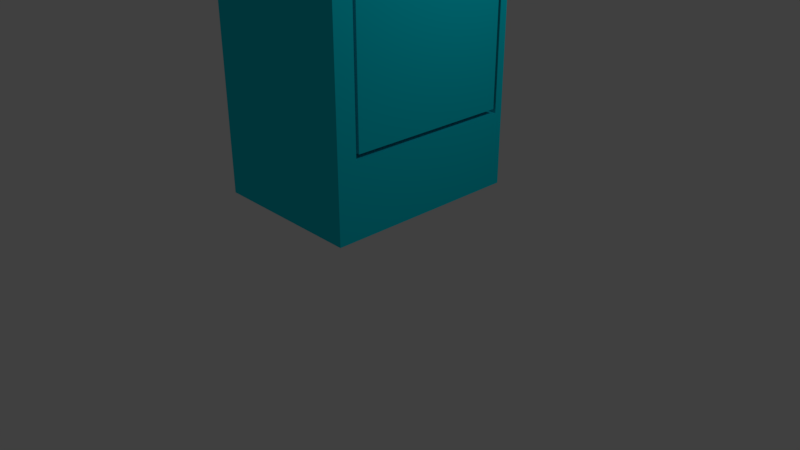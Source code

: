 # Source: Locker.blend  (saved by Blender 2.79.0; exported with 4.5.12 LTS)
import bpy
from mathutils import Matrix  # noqa: F401  (used for matrix-valued properties, if any)

bpy.ops.wm.read_factory_settings(use_empty=True)
scene = bpy.context.scene
scene.name = 'Scene'

# ---- collections
col_collection_1 = bpy.data.collections.new('Collection 1'); scene.collection.children.link(col_collection_1)

# ---- materials (node trees are filled in below, after node groups)
mat_material = bpy.data.materials.new('Material')
mat_material.alpha_threshold = 0.0
mat_material.use_transparent_shadow = False
mat_material.diffuse_color = (0.0, 0.6689, 0.8, 1.0)
mat_material.roughness = 0.5
mat_material.line_color = (0.0, 0.0, 0.0, 1.0)
mat_material_001 = bpy.data.materials.new('Material.001')
mat_material_001.alpha_threshold = 0.0
mat_material_001.use_transparent_shadow = False
mat_material_001.diffuse_color = (0.2079, 0.2079, 0.2079, 1.0)
mat_material_001.roughness = 0.5
mat_material_002 = bpy.data.materials.new('Material.002')
mat_material_002.alpha_threshold = 0.0
mat_material_002.use_transparent_shadow = False
mat_material_002.diffuse_color = (0.0, 0.0, 0.0, 1.0)
mat_material_002.roughness = 0.5

# ---- material node trees

# ---- world
world_world = bpy.data.worlds.new('World'); scene.world = world_world
world_world.color = (0.05088, 0.05088, 0.05088)
world_world.use_sun_shadow = False
world_world.sun_shadow_jitter_overblur = 0.0
world_world.cycles.sampling_method = 'MANUAL'

# ---- cameras
cam_camera = bpy.data.cameras.new('Camera')
cam_camera.clip_end = 100.0
cam_camera.lens = 35.0
cam_camera.sensor_width = 32.0
cam_camera.sensor_height = 18.0
cam_camera.ortho_scale = 7.314
cam_camera.dof.focus_distance = 0.0
cam_camera.dof.aperture_fstop = 128.0

# ---- lights
light_lamp = bpy.data.lights.new('Lamp', 'POINT')
light_lamp.transmission_factor = 0.0
light_lamp.cutoff_distance = 30.0
light_lamp.energy = 100.0
light_lamp.shadow_buffer_clip_start = 1.001
light_lamp.shadow_soft_size = 0.1
light_lamp.shadow_maximum_resolution = 0.006
light_lamp.use_absolute_resolution = True

# ---- meshes
me_cube = bpy.data.meshes.new('Cube')
me_cube.from_pydata([(1.0, 1.0, -1.0), (1.0, -1.0, -1.0), (-1.0, -1.0, -1.0), (-1.0, 1.0, -1.0), (1.0, 1.0, 1.0), (1.0, -1.0, 1.0), (-1.0, -1.0, 1.0), (-1.0, 1.0, 1.0), (1.0, 1.0, -0.7416), (1.0, -1.0, -0.7416), (-1.0, -1.0, -0.7416), (-1.0, 1.0, -0.7416), (1.0, 1.0, 0.896), (1.0, -1.0, 0.896), (-1.0, -1.0, 0.896), (-1.0, 1.0, 0.896), (1.0, -0.8024, -1.0), (-1.0, -0.8024, -1.0), (1.0, -0.8024, 1.0), (-1.0, -0.8024, 1.0), (-1.0, -0.8024, -0.7416), (1.0, -0.772, -0.7245), (-1.0, -0.8024, 0.896), (1.0, -0.772, 0.8846), (-1.0, 0.916, -1.0), (-1.0, 0.916, 1.0), (-1.0, 0.916, -0.7416), (-1.0, 0.916, 0.896), (1.0, 0.916, -1.0), (1.0, 0.916, 1.0), (1.0, 0.8856, -0.7245), (1.0, 0.8856, 0.8846), (1.0, 0.916, -0.7416), (1.0, -0.8024, -0.7416), (1.0, 0.916, 0.896), (1.0, -0.8024, 0.896), (0.5875, 0.916, -0.7416), (0.5875, -0.8024, -0.7416), (0.5875, 0.916, 0.896), (0.5875, -0.8024, 0.896), (0.5875, 0.8856, -0.7245), (0.5875, -0.772, -0.7245), (0.5875, 0.8856, 0.8846), (0.5875, -0.772, 0.8846), (0.9982, 0.8751, 0.6782), (0.9982, 0.8751, 0.6099), (0.9922, 0.8756, 0.6782), (0.9922, 0.8756, 0.6099), (0.9865, 0.8769, 0.6782), (0.9865, 0.8769, 0.6099), (0.9812, 0.8791, 0.6782), (0.9812, 0.8791, 0.6099), (0.9765, 0.8821, 0.6782), (0.9765, 0.8821, 0.6099), (0.9727, 0.8858, 0.6782), (0.9727, 0.8858, 0.6099), (0.9699, 0.8899, 0.6782), (0.9699, 0.8899, 0.6099), (0.9681, 0.8944, 0.6782), (0.9681, 0.8944, 0.6099), (0.9675, 0.8991, 0.6782), (0.9675, 0.8991, 0.6099), (0.9681, 0.9038, 0.6782), (0.9681, 0.9038, 0.6099), (0.9699, 0.9083, 0.6782), (0.9699, 0.9083, 0.6099), (0.9727, 0.9125, 0.6782), (0.9727, 0.9125, 0.6099), (0.9765, 0.9161, 0.6782), (0.9765, 0.9161, 0.6099), (0.9812, 0.9191, 0.6782), (0.9812, 0.9191, 0.6099), (0.9865, 0.9213, 0.6782), (0.9865, 0.9213, 0.6099), (0.9922, 0.9227, 0.6782), (0.9922, 0.9227, 0.6099), (0.9982, 0.9232, 0.6782), (0.9982, 0.9232, 0.6099), (1.004, 0.9227, 0.6782), (1.004, 0.9227, 0.6099), (1.01, 0.9213, 0.6782), (1.01, 0.9213, 0.6099), (1.015, 0.9191, 0.6782), (1.015, 0.9191, 0.6099), (1.02, 0.9161, 0.6782), (1.02, 0.9161, 0.6099), (1.024, 0.9125, 0.6782), (1.024, 0.9125, 0.6099), (1.027, 0.9083, 0.6782), (1.027, 0.9083, 0.6099), (1.028, 0.9038, 0.6782), (1.028, 0.9038, 0.6099), (1.029, 0.8991, 0.6782), (1.029, 0.8991, 0.6099), (1.028, 0.8944, 0.6782), (1.028, 0.8944, 0.6099), (1.027, 0.8899, 0.6782), (1.027, 0.8899, 0.6099), (1.024, 0.8858, 0.6782), (1.024, 0.8858, 0.6099), (1.02, 0.8821, 0.6782), (1.02, 0.8821, 0.6099), (1.015, 0.8791, 0.6782), (1.015, 0.8791, 0.6099), (1.01, 0.8769, 0.6782), (1.01, 0.8769, 0.6099), (1.004, 0.8756, 0.6782), (1.004, 0.8756, 0.6099), (0.9982, 0.8751, -0.2686), (0.9982, 0.8751, -0.3369), (0.9922, 0.8756, -0.2686), (0.9922, 0.8756, -0.3369), (0.9865, 0.8769, -0.2686), (0.9865, 0.8769, -0.3369), (0.9812, 0.8791, -0.2686), (0.9812, 0.8791, -0.3369), (0.9765, 0.8821, -0.2686), (0.9765, 0.8821, -0.3369), (0.9727, 0.8858, -0.2686), (0.9727, 0.8858, -0.3369), (0.9699, 0.8899, -0.2686), (0.9699, 0.8899, -0.3369), (0.9681, 0.8944, -0.2686), (0.9681, 0.8944, -0.3369), (0.9675, 0.8991, -0.2686), (0.9675, 0.8991, -0.3369), (0.9681, 0.9038, -0.2686), (0.9681, 0.9038, -0.3369), (0.9699, 0.9083, -0.2686), (0.9699, 0.9083, -0.3369), (0.9727, 0.9125, -0.2686), (0.9727, 0.9125, -0.3369), (0.9765, 0.9161, -0.2686), (0.9765, 0.9161, -0.3369), (0.9812, 0.9191, -0.2686), (0.9812, 0.9191, -0.3369), (0.9865, 0.9213, -0.2686), (0.9865, 0.9213, -0.3369), (0.9922, 0.9227, -0.2686), (0.9922, 0.9227, -0.3369), (0.9982, 0.9232, -0.2686), (0.9982, 0.9232, -0.3369), (1.004, 0.9227, -0.2686), (1.004, 0.9227, -0.3369), (1.01, 0.9213, -0.2686), (1.01, 0.9213, -0.3369), (1.015, 0.9191, -0.2686), (1.015, 0.9191, -0.3369), (1.02, 0.9161, -0.2686), (1.02, 0.9161, -0.3369), (1.024, 0.9125, -0.2686), (1.024, 0.9125, -0.3369), (1.027, 0.9083, -0.2686), (1.027, 0.9083, -0.3369), (1.028, 0.9038, -0.2686), (1.028, 0.9038, -0.3369), (1.029, 0.8991, -0.2686), (1.029, 0.8991, -0.3369), (1.028, 0.8944, -0.2686), (1.028, 0.8944, -0.3369), (1.027, 0.8899, -0.2686), (1.027, 0.8899, -0.3369), (1.024, 0.8858, -0.2686), (1.024, 0.8858, -0.3369), (1.02, 0.8821, -0.2686), (1.02, 0.8821, -0.3369), (1.015, 0.8791, -0.2686), (1.015, 0.8791, -0.3369), (1.01, 0.8769, -0.2686), (1.01, 0.8769, -0.3369), (1.004, 0.8756, -0.2686), (1.004, 0.8756, -0.3369), (1.0, 0.05681, -0.7245), (1.0, 0.05681, 0.8846), (1.0, -0.772, 0.5525), (1.0, 0.8856, 0.5525), (1.0, 0.05681, 0.5525), (1.0, -0.3576, -0.7245), (1.0, -0.3576, 0.8846), (1.0, -0.772, -0.317), (1.0, 0.8856, -0.317), (1.0, 0.4712, -0.7245), (1.0, 0.4712, 0.8846), (1.0, -0.772, 0.6258), (1.0, 0.8856, 0.6258), (1.0, -0.3576, 0.5525), (1.0, 0.4712, 0.5525), (1.0, 0.05681, -0.317), (1.0, 0.05681, 0.6258), (1.0, 0.4712, 0.6258), (1.0, 0.4712, -0.317), (1.0, -0.3576, -0.317), (1.0, -0.3576, 0.6258), (1.0, -0.5648, -0.7245), (1.0, -0.5648, 0.8846), (1.0, -0.772, -0.5141), (1.0, 0.8856, -0.5141), (1.0, 0.264, -0.7245), (1.0, 0.264, 0.8846), (1.0, -0.772, 0.5889), (1.0, 0.8856, 0.5889), (1.0, -0.5648, 0.5525), (1.0, 0.264, 0.5525), (1.0, 0.05681, -0.5141), (1.0, 0.05681, 0.5889), (1.0, -0.1504, -0.7245), (1.0, -0.1504, 0.8846), (1.0, -0.772, 0.5149), (1.0, 0.8856, 0.5149), (1.0, 0.6784, -0.7245), (1.0, 0.6784, 0.8846), (1.0, -0.772, 0.6684), (1.0, 0.8856, 0.6684), (1.0, -0.1504, 0.5525), (1.0, 0.6784, 0.5525), (1.0, 0.05681, 0.5149), (1.0, 0.05681, 0.6684), (1.0, 0.264, 0.6258), (1.0, 0.6784, 0.6258), (1.0, 0.4712, 0.5889), (1.0, 0.4712, 0.6684), (1.0, 0.264, -0.317), (1.0, 0.6784, -0.317), (1.0, 0.4712, -0.5141), (1.0, 0.4712, 0.5149), (1.0, -0.5648, -0.317), (1.0, -0.1504, -0.317), (1.0, -0.3576, -0.5141), (1.0, -0.3576, 0.5149), (1.0, -0.5648, 0.6258), (1.0, -0.1504, 0.6258), (1.0, -0.3576, 0.5889), (1.0, -0.3576, 0.6684), (1.0, -0.1504, 0.6684), (1.0, -0.1504, 0.5889), (1.0, -0.5648, 0.5889), (1.0, -0.1504, 0.5149), (1.0, -0.1504, -0.5141), (1.0, -0.5648, -0.5141), (1.0, 0.6784, 0.5149), (1.0, 0.6784, -0.5141), (1.0, 0.264, -0.5141), (1.0, 0.6784, 0.6684), (1.0, 0.6784, 0.5889), (1.0, 0.264, 0.5889), (1.0, 0.264, 0.6684), (1.0, 0.264, 0.5149), (1.0, -0.5648, 0.5149), (1.0, -0.5648, 0.6684), (1.075, 0.4712, 0.5987), (1.075, -0.3576, 0.5987), (1.075, 0.264, 0.5987), (1.075, 0.6784, 0.5987), (1.075, -0.5648, 0.5987), (1.075, -0.1504, 0.5987), (1.075, -0.1504, 0.5617), (1.075, -0.5648, 0.5617), (1.075, 0.6784, 0.5617), (1.075, 0.264, 0.5617), (1.069, -0.3576, 0.5227), (1.069, 0.4712, 0.5227), (1.069, -0.5648, 0.5227), (1.069, 0.264, 0.5227), (1.069, -0.1504, 0.5227), (1.069, 0.6784, 0.5227), (1.069, -0.1504, 0.4851), (1.069, 0.6784, 0.4851), (1.069, 0.264, 0.4851), (1.069, -0.5648, 0.4851), (0.9274, -0.944, 0.02123), (0.9274, -0.944, 0.1823), (0.9274, -0.5533, 0.02123), (0.9274, -0.5533, 0.1823), (1.073, -0.944, 0.02123), (1.073, -0.944, 0.1823), (1.073, -0.5533, 0.02123), (1.073, -0.5533, 0.1823), (1.073, -0.7284, 0.1401), (1.073, -0.7073, 0.1378), (1.073, -0.6879, 0.1342), (1.073, -0.6709, 0.1293), (1.073, -0.657, 0.1233), (1.073, -0.6466, 0.1165), (1.073, -0.6402, 0.1091), (1.073, -0.638, 0.1014), (1.073, -0.6402, 0.09366), (1.073, -0.6879, 0.06854), (1.073, -0.7288, 0.1401), (1.073, -0.7082, 0.1378), (1.074, -0.6891, 0.1342), (1.074, -0.6724, 0.1293), (1.074, -0.6588, 0.1233), (1.074, -0.6486, 0.1165), (1.074, -0.6423, 0.1091), (1.074, -0.6402, 0.1014), (1.074, -0.6423, 0.09366), (1.074, -0.6486, 0.08626), (1.074, -0.6588, 0.07943), (1.074, -0.6724, 0.07345), (1.074, -0.6891, 0.06854), (1.073, -0.7082, 0.0649), (1.073, -0.7288, 0.06265), (1.073, -0.7301, 0.1401), (1.074, -0.7106, 0.1378), (1.074, -0.6927, 0.1342), (1.075, -0.677, 0.1293), (1.075, -0.6641, 0.1233), (1.076, -0.6545, 0.1165), (1.076, -0.6486, 0.1091), (1.076, -0.6466, 0.1014), (1.076, -0.6486, 0.09366), (1.076, -0.6545, 0.08626), (1.075, -0.6641, 0.07943), (1.075, -0.677, 0.07345), (1.074, -0.6927, 0.06854), (1.074, -0.7106, 0.0649), (1.073, -0.7301, 0.06265), (1.074, -0.7321, 0.1401), (1.074, -0.7146, 0.1378), (1.075, -0.6984, 0.1342), (1.076, -0.6843, 0.1293), (1.077, -0.6727, 0.1233), (1.077, -0.6641, 0.1165), (1.077, -0.6588, 0.1091), (1.077, -0.657, 0.1014), (1.077, -0.6588, 0.09366), (1.077, -0.6641, 0.08626), (1.077, -0.6727, 0.07943), (1.076, -0.6843, 0.07345), (1.075, -0.6984, 0.06854), (1.074, -0.7146, 0.0649), (1.074, -0.7321, 0.06265), (1.074, -0.7348, 0.1401), (1.075, -0.7199, 0.1378), (1.076, -0.7062, 0.1342), (1.077, -0.6942, 0.1293), (1.078, -0.6843, 0.1233), (1.078, -0.677, 0.1165), (1.078, -0.6724, 0.1091), (1.079, -0.6709, 0.1014), (1.078, -0.6724, 0.09366), (1.078, -0.677, 0.08626), (1.078, -0.6843, 0.07943), (1.077, -0.6942, 0.07345), (1.076, -0.7062, 0.06854), (1.075, -0.7199, 0.0649), (1.074, -0.7348, 0.06265), (1.074, -0.7381, 0.1401), (1.075, -0.7264, 0.1378), (1.077, -0.7156, 0.1342), (1.078, -0.7062, 0.1293), (1.078, -0.6984, 0.1233), (1.079, -0.6927, 0.1165), (1.08, -0.6891, 0.1091), (1.08, -0.6879, 0.1014), (1.08, -0.6891, 0.09366), (1.079, -0.6927, 0.08626), (1.078, -0.6984, 0.07943), (1.078, -0.7062, 0.07345), (1.077, -0.7156, 0.06854), (1.075, -0.7264, 0.0649), (1.074, -0.7381, 0.06265), (1.074, -0.7419, 0.1401), (1.076, -0.7338, 0.1378), (1.077, -0.7264, 0.1342), (1.078, -0.7199, 0.1293), (1.079, -0.7146, 0.1233), (1.08, -0.7106, 0.1165), (1.08, -0.7082, 0.1091), (1.08, -0.7073, 0.1014), (1.08, -0.7082, 0.09366), (1.08, -0.7106, 0.08626), (1.079, -0.7146, 0.07943), (1.078, -0.7199, 0.07345), (1.077, -0.7264, 0.06854), (1.076, -0.7338, 0.0649), (1.074, -0.7419, 0.06265), (1.074, -0.746, 0.1401), (1.076, -0.7419, 0.1378), (1.077, -0.7381, 0.1342), (1.078, -0.7348, 0.1293), (1.08, -0.7321, 0.1233), (1.08, -0.7301, 0.1165), (1.081, -0.7288, 0.1091), (1.081, -0.7284, 0.1014), (1.081, -0.7288, 0.09366), (1.08, -0.7301, 0.08626), (1.08, -0.7321, 0.07943), (1.078, -0.7348, 0.07345), (1.077, -0.7381, 0.06854), (1.076, -0.7419, 0.0649), (1.074, -0.746, 0.06265), (1.074, -0.7503, 0.1401), (1.076, -0.7503, 0.1378), (1.077, -0.7503, 0.1342), (1.079, -0.7503, 0.1293), (1.08, -0.7503, 0.1233), (1.08, -0.7503, 0.1165), (1.08, -0.7503, 0.08626), (1.08, -0.7503, 0.07943), (1.079, -0.7503, 0.07345), (1.077, -0.7503, 0.06854), (1.076, -0.7503, 0.0649), (1.074, -0.7503, 0.06265), (1.074, -0.7546, 0.1401), (1.076, -0.7587, 0.1378), (1.077, -0.7624, 0.1342), (1.078, -0.7658, 0.1293), (1.08, -0.7685, 0.1233), (1.08, -0.7705, 0.1165), (1.081, -0.7718, 0.1091), (1.081, -0.7722, 0.1014), (1.081, -0.7718, 0.09366), (1.08, -0.7705, 0.08626), (1.08, -0.7685, 0.07943), (1.078, -0.7658, 0.07345), (1.077, -0.7624, 0.06854), (1.076, -0.7587, 0.0649), (1.074, -0.7546, 0.06265), (1.074, -0.7587, 0.1401), (1.076, -0.7667, 0.1378), (1.077, -0.7741, 0.1342), (1.078, -0.7807, 0.1293), (1.079, -0.786, 0.1233), (1.08, -0.79, 0.1165), (1.08, -0.7924, 0.1091), (1.08, -0.7932, 0.1014), (1.08, -0.7924, 0.09366), (1.08, -0.79, 0.08626), (1.079, -0.786, 0.07943), (1.078, -0.7807, 0.07345), (1.077, -0.7741, 0.06854), (1.076, -0.7667, 0.0649), (1.074, -0.7587, 0.06265), (1.074, -0.7624, 0.1401), (1.075, -0.7741, 0.1378), (1.077, -0.7849, 0.1342), (1.078, -0.7944, 0.1293), (1.078, -0.8021, 0.1233), (1.079, -0.8079, 0.1165), (1.08, -0.8114, 0.1091), (1.08, -0.8126, 0.1014), (1.08, -0.8114, 0.09366), (1.079, -0.8079, 0.08626), (1.078, -0.8021, 0.07943), (1.078, -0.7944, 0.07345), (1.077, -0.7849, 0.06854), (1.075, -0.7741, 0.0649), (1.074, -0.7624, 0.06265), (1.074, -0.7658, 0.1401), (1.075, -0.7807, 0.1378), (1.076, -0.7944, 0.1342), (1.077, -0.8064, 0.1293), (1.078, -0.8163, 0.1233), (1.078, -0.8236, 0.1165), (1.078, -0.8281, 0.1091), (1.079, -0.8296, 0.1014), (1.078, -0.8281, 0.09366), (1.078, -0.8236, 0.08626), (1.078, -0.8163, 0.07943), (1.077, -0.8064, 0.07345), (1.076, -0.7944, 0.06854), (1.075, -0.7807, 0.0649), (1.074, -0.7658, 0.06265), (1.074, -0.7685, 0.1401), (1.074, -0.786, 0.1378), (1.075, -0.8021, 0.1342), (1.076, -0.8163, 0.1293), (1.077, -0.8279, 0.1233), (1.077, -0.8365, 0.1165), (1.077, -0.8418, 0.1091), (1.077, -0.8436, 0.1014), (1.077, -0.8418, 0.09366), (1.077, -0.8365, 0.08626), (1.077, -0.8279, 0.07943), (1.076, -0.8163, 0.07345), (1.075, -0.8021, 0.06854), (1.074, -0.786, 0.0649), (1.074, -0.7685, 0.06265), (1.073, -0.7503, 0.06189), (1.073, -0.7705, 0.1401), (1.074, -0.79, 0.1378), (1.074, -0.8079, 0.1342), (1.075, -0.8236, 0.1293), (1.075, -0.8365, 0.1233), (1.076, -0.8461, 0.1165), (1.076, -0.852, 0.1091), (1.076, -0.854, 0.1014), (1.076, -0.852, 0.09366), (1.076, -0.8461, 0.08626), (1.075, -0.8365, 0.07943), (1.075, -0.8236, 0.07345), (1.074, -0.8079, 0.06854), (1.074, -0.79, 0.0649), (1.073, -0.7705, 0.06265), (1.073, -0.7718, 0.1401), (1.073, -0.7924, 0.1378), (1.074, -0.8114, 0.1342), (1.074, -0.8281, 0.1293), (1.074, -0.8418, 0.1233), (1.074, -0.852, 0.1165), (1.074, -0.8582, 0.1091), (1.074, -0.8604, 0.1014), (1.074, -0.8582, 0.09366), (1.074, -0.852, 0.08626), (1.074, -0.8418, 0.07943), (1.074, -0.8281, 0.07345), (1.074, -0.8114, 0.06854), (1.073, -0.7924, 0.0649), (1.073, -0.7718, 0.06265), (1.073, -0.7722, 0.1401), (1.073, -0.7932, 0.1378), (1.073, -0.8126, 0.1342), (1.073, -0.8296, 0.1293), (1.073, -0.8436, 0.1233), (1.073, -0.854, 0.1165), (1.073, -0.8604, 0.1091), (1.073, -0.8625, 0.1014), (1.073, -0.8604, 0.09366), (1.073, -0.854, 0.08626), (1.073, -0.8436, 0.07943), (1.073, -0.8296, 0.07345), (1.073, -0.8126, 0.06854), (1.073, -0.7932, 0.0649), (1.073, -0.7722, 0.06265), (1.072, -0.7718, 0.1401), (1.072, -0.7924, 0.1378), (1.072, -0.8114, 0.1342), (1.071, -0.8281, 0.1293), (1.071, -0.8418, 0.1233), (1.071, -0.852, 0.1165), (1.071, -0.8582, 0.1091), (1.071, -0.8604, 0.1014), (1.071, -0.8582, 0.09366), (1.071, -0.852, 0.08626), (1.071, -0.8418, 0.07943), (1.071, -0.8281, 0.07345), (1.072, -0.8114, 0.06854), (1.072, -0.7924, 0.0649), (1.072, -0.7718, 0.06265), (1.072, -0.7705, 0.1401), (1.071, -0.79, 0.1378), (1.071, -0.8079, 0.1342), (1.07, -0.8236, 0.1293), (1.07, -0.8365, 0.1233), (1.07, -0.8461, 0.1165), (1.069, -0.852, 0.1091), (1.069, -0.854, 0.1014), (1.069, -0.852, 0.09366), (1.07, -0.8461, 0.08626), (1.07, -0.8365, 0.07943), (1.07, -0.8236, 0.07345), (1.071, -0.8079, 0.06854), (1.071, -0.79, 0.0649), (1.072, -0.7705, 0.06265), (1.072, -0.7685, 0.1401), (1.071, -0.786, 0.1378), (1.07, -0.8021, 0.1342), (1.069, -0.8163, 0.1293), (1.069, -0.8279, 0.1233), (1.068, -0.8365, 0.1165), (1.068, -0.8418, 0.1091), (1.068, -0.8436, 0.1014), (1.068, -0.8418, 0.09366), (1.068, -0.8365, 0.08626), (1.069, -0.8279, 0.07943), (1.069, -0.8163, 0.07345), (1.07, -0.8021, 0.06854), (1.071, -0.786, 0.0649), (1.072, -0.7685, 0.06265), (1.073, -0.7503, 0.1408), (1.071, -0.7658, 0.1401), (1.07, -0.7807, 0.1378), (1.069, -0.7944, 0.1342), (1.068, -0.8064, 0.1293), (1.068, -0.8163, 0.1233), (1.067, -0.8236, 0.1165), (1.067, -0.8281, 0.1091), (1.067, -0.8296, 0.1014), (1.067, -0.8281, 0.09366), (1.067, -0.8236, 0.08626), (1.068, -0.8163, 0.07943), (1.068, -0.8064, 0.07345), (1.069, -0.7944, 0.06854), (1.07, -0.7807, 0.0649), (1.071, -0.7658, 0.06265), (1.071, -0.7624, 0.1401), (1.07, -0.7741, 0.1378), (1.069, -0.7849, 0.1342), (1.068, -0.7944, 0.1293), (1.067, -0.8021, 0.1233), (1.066, -0.8079, 0.1165), (1.066, -0.8114, 0.1091), (1.066, -0.8126, 0.1014), (1.066, -0.8114, 0.09366), (1.066, -0.8079, 0.08626), (1.067, -0.8021, 0.07943), (1.068, -0.7944, 0.07345), (1.069, -0.7849, 0.06854), (1.07, -0.7741, 0.0649), (1.071, -0.7624, 0.06265), (1.071, -0.7587, 0.1401), (1.07, -0.7667, 0.1378), (1.068, -0.7741, 0.1342), (1.067, -0.7807, 0.1293), (1.066, -0.786, 0.1233), (1.065, -0.79, 0.1165), (1.065, -0.7924, 0.1091), (1.065, -0.7932, 0.1014), (1.065, -0.7924, 0.09366), (1.065, -0.79, 0.08626), (1.066, -0.786, 0.07943), (1.067, -0.7807, 0.07345), (1.068, -0.7741, 0.06854), (1.07, -0.7667, 0.0649), (1.071, -0.7587, 0.06265), (1.071, -0.7546, 0.1401), (1.069, -0.7587, 0.1378), (1.068, -0.7624, 0.1342), (1.067, -0.7658, 0.1293), (1.066, -0.7685, 0.1233), (1.065, -0.7705, 0.1165), (1.065, -0.7718, 0.1091), (1.064, -0.7722, 0.1014), (1.065, -0.7718, 0.09366), (1.065, -0.7705, 0.08626), (1.066, -0.7685, 0.07943), (1.067, -0.7658, 0.07345), (1.068, -0.7624, 0.06854), (1.069, -0.7587, 0.0649), (1.071, -0.7546, 0.06265), (1.071, -0.7503, 0.1401), (1.069, -0.7503, 0.1378), (1.068, -0.7503, 0.1342), (1.067, -0.7503, 0.1293), (1.066, -0.7503, 0.1233), (1.065, -0.7503, 0.1165), (1.064, -0.7503, 0.1091), (1.064, -0.7503, 0.1014), (1.064, -0.7503, 0.09366), (1.065, -0.7503, 0.08626), (1.066, -0.7503, 0.07943), (1.067, -0.7503, 0.07345), (1.068, -0.7503, 0.06854), (1.069, -0.7503, 0.0649), (1.071, -0.7503, 0.06265), (1.071, -0.746, 0.1401), (1.069, -0.7419, 0.1378), (1.068, -0.7381, 0.1342), (1.067, -0.7348, 0.1293), (1.066, -0.7321, 0.1233), (1.065, -0.7301, 0.1165), (1.065, -0.7288, 0.1091), (1.064, -0.7284, 0.1014), (1.065, -0.7288, 0.09366), (1.065, -0.7301, 0.08626), (1.066, -0.7321, 0.07943), (1.067, -0.7348, 0.07345), (1.068, -0.7381, 0.06854), (1.069, -0.7419, 0.0649), (1.071, -0.746, 0.06265), (1.071, -0.7419, 0.1401), (1.07, -0.7338, 0.1378), (1.068, -0.7264, 0.1342), (1.067, -0.7199, 0.1293), (1.066, -0.7146, 0.1233), (1.065, -0.7106, 0.1165), (1.065, -0.7082, 0.1091), (1.065, -0.7073, 0.1014), (1.065, -0.7082, 0.09366), (1.065, -0.7106, 0.08626), (1.066, -0.7146, 0.07943), (1.067, -0.7199, 0.07345), (1.068, -0.7264, 0.06854), (1.07, -0.7338, 0.0649), (1.071, -0.7419, 0.06265), (1.071, -0.7381, 0.1401), (1.07, -0.7264, 0.1378), (1.069, -0.7156, 0.1342), (1.068, -0.7062, 0.1293), (1.067, -0.6984, 0.1233), (1.066, -0.6927, 0.1165), (1.066, -0.6891, 0.1091), (1.066, -0.6879, 0.1014), (1.066, -0.6891, 0.09366), (1.066, -0.6927, 0.08626), (1.067, -0.6984, 0.07943), (1.068, -0.7062, 0.07345), (1.069, -0.7156, 0.06854), (1.07, -0.7264, 0.0649), (1.071, -0.7381, 0.06265), (1.071, -0.7348, 0.1401), (1.07, -0.7199, 0.1378), (1.069, -0.7062, 0.1342), (1.068, -0.6942, 0.1293), (1.068, -0.6843, 0.1233), (1.067, -0.677, 0.1165), (1.067, -0.6724, 0.1091), (1.067, -0.6709, 0.1014), (1.067, -0.6724, 0.09366), (1.067, -0.677, 0.08626), (1.068, -0.6843, 0.07943), (1.068, -0.6942, 0.07345), (1.069, -0.7062, 0.06854), (1.07, -0.7199, 0.0649), (1.071, -0.7348, 0.06265), (1.072, -0.7321, 0.1401), (1.071, -0.7146, 0.1378), (1.07, -0.6984, 0.1342), (1.069, -0.6843, 0.1293), (1.069, -0.6727, 0.1233), (1.068, -0.6641, 0.1165), (1.068, -0.6588, 0.1091), (1.068, -0.657, 0.1014), (1.068, -0.6588, 0.09366), (1.068, -0.6641, 0.08626), (1.069, -0.6727, 0.07943), (1.069, -0.6843, 0.07345), (1.07, -0.6984, 0.06854), (1.071, -0.7146, 0.0649), (1.072, -0.7321, 0.06265), (1.072, -0.7301, 0.1401), (1.071, -0.7106, 0.1378), (1.071, -0.6927, 0.1342), (1.07, -0.677, 0.1293), (1.07, -0.6641, 0.1233), (1.07, -0.6545, 0.1165), (1.069, -0.6486, 0.1091), (1.069, -0.6466, 0.1014), (1.069, -0.6486, 0.09366), (1.07, -0.6545, 0.08626), (1.07, -0.6641, 0.07943), (1.07, -0.677, 0.07345), (1.071, -0.6927, 0.06854), (1.071, -0.7106, 0.0649), (1.072, -0.7301, 0.06265), (1.072, -0.7288, 0.1401), (1.072, -0.7082, 0.1378), (1.072, -0.6891, 0.1342), (1.071, -0.6724, 0.1293), (1.071, -0.6588, 0.1233), (1.071, -0.6486, 0.1165), (1.071, -0.6423, 0.1091), (1.071, -0.6402, 0.1014), (1.071, -0.6423, 0.09366), (1.071, -0.6486, 0.08626), (1.071, -0.6588, 0.07943), (1.071, -0.6724, 0.07345), (1.072, -0.6891, 0.06854), (1.072, -0.7082, 0.0649), (1.072, -0.7288, 0.06265), (1.073, -0.6466, 0.08626), (1.073, -0.657, 0.07943), (1.073, -0.6709, 0.07345), (1.073, -0.7073, 0.0649), (1.073, -0.7284, 0.06265), (1.075, -0.7301, 0.1165), (1.076, -0.7288, 0.1091), (1.076, -0.7284, 0.1014), (1.076, -0.7288, 0.09366), (1.075, -0.7301, 0.08626), (1.076, -0.7503, 0.1165), (1.076, -0.7503, 0.1091), (1.076, -0.7503, 0.1014), (1.076, -0.7503, 0.09366), (1.076, -0.7503, 0.08626), (1.075, -0.7705, 0.1165), (1.076, -0.7718, 0.1091), (1.076, -0.7722, 0.1014), (1.076, -0.7718, 0.09366), (1.075, -0.7705, 0.08626), (1.0, -0.8024, 0.896), (1.0, -0.8024, 1.0), (1.0, -1.0, 1.0), (1.0, -1.0, 0.896), (1.0, -1.0, 0.896), (1.0, -1.0, 1.0), (-1.0, -1.0, 1.0), (-1.0, -1.0, 0.896), (-1.0, 0.916, 0.896), (-1.0, 0.916, 1.0), (-1.0, 1.0, 1.0), (-1.0, 1.0, 0.896), (1.0, 1.0, 1.0), (1.0, 1.0, 0.896), (-1.0, 1.0, 0.896), (-1.0, 1.0, 1.0), (-1.0, -1.0, 0.896), (-1.0, -1.0, 1.0), (-1.0, -0.8024, 1.0), (-1.0, -0.8024, 0.896), (1.0, 0.916, 0.896), (1.0, 0.916, 1.0), (1.0, -0.8024, 1.0), (1.0, -0.8024, 0.896), (1.0, 1.0, 0.896), (1.0, 1.0, 1.0), (1.0, 0.916, 1.0), (1.0, 0.916, 0.896), (-1.0, -0.8024, 0.896), (-1.0, -0.8024, 1.0), (-1.0, 0.916, 1.0), (-1.0, 0.916, 0.896), (1.0, -0.8024, 1.0), (1.0, -0.8024, 0.896), (1.0, -1.0, 1.0), (1.0, -1.0, 0.896), (1.0, -1.0, 1.0), (1.0, -1.0, 0.896), (-1.0, -1.0, 1.0), (-1.0, -1.0, 0.896), (-1.0, 0.916, 1.0), (-1.0, 0.916, 0.896), (-1.0, 1.0, 1.0), (-1.0, 1.0, 0.896), (1.0, 1.0, 0.896), (1.0, 1.0, 1.0), (-1.0, 1.0, 0.896), (-1.0, 1.0, 1.0), (-1.0, -1.0, 1.0), (-1.0, -1.0, 0.896), (-1.0, -0.8024, 1.0), (-1.0, -0.8024, 0.896), (1.0, 0.916, 1.0), (1.0, 0.916, 0.896), (1.0, -0.8024, 1.0), (1.0, -0.8024, 0.896), (1.0, 1.0, 1.0), (1.0, 1.0, 0.896), (1.0, 0.916, 1.0), (1.0, 0.916, 0.896), (-1.0, -0.8024, 1.0), (-1.0, -0.8024, 0.896), (-1.0, 0.916, 1.0), (-1.0, 0.916, 0.896), (1.0, -0.8024, 1.0), (1.0, -0.8024, 0.896), (1.0, -1.0, 1.0), (1.0, -1.0, 0.896), (1.0, -1.0, 1.0), (1.0, -1.0, 0.896), (-1.0, -1.0, 1.0), (-1.0, -1.0, 0.896), (-1.0, 0.916, 1.0), (-1.0, 0.916, 0.896), (-1.0, 1.0, 1.0), (-1.0, 1.0, 0.896), (1.0, 1.0, 0.896), (1.0, 1.0, 1.0), (-1.0, 1.0, 0.896), (-1.0, 1.0, 1.0), (-1.0, -1.0, 1.0), (-1.0, -1.0, 0.896), (-1.0, -0.8024, 1.0), (-1.0, -0.8024, 0.896), (1.0, 0.916, 1.0), (1.0, 0.916, 0.896), (1.0, -0.8024, 1.0), (1.0, -0.8024, 0.896), (1.0, 1.0, 1.0), (1.0, 1.0, 0.896), (1.0, 0.916, 1.0), (1.0, 0.916, 0.896), (-1.0, -0.8024, 1.0), (-1.0, -0.8024, 0.896), (-1.0, 0.916, 1.0), (-1.0, 0.916, 0.896), (-1.031, -0.8024, 0.896), (-1.031, -0.8024, 1.0), (-1.031, 0.916, 1.0), (-1.031, 0.916, 0.896), (1.031, 1.0, 0.896), (1.031, 1.0, 1.0), (1.031, 0.916, 1.0), (1.031, 0.916, 0.896), (1.031, 0.916, 0.896), (1.031, 0.916, 1.0), (1.031, -0.8024, 1.0), (1.031, -0.8024, 0.896), (-1.031, -1.0, 0.896), (-1.031, -1.0, 1.0), (-1.031, -0.8024, 1.0), (-1.031, -0.8024, 0.896), (1.0, 1.031, 1.0), (1.0, 1.031, 0.896), (-1.0, 1.031, 0.896), (-1.0, 1.031, 1.0), (-1.031, 0.916, 0.896), (-1.031, 0.916, 1.0), (-1.031, 1.0, 1.0), (-1.031, 1.0, 0.896), (1.0, -1.031, 0.896), (1.0, -1.031, 1.0), (-1.0, -1.031, 1.0), (-1.0, -1.031, 0.896), (1.031, -0.8024, 0.896), (1.031, -0.8024, 1.0), (1.031, -1.0, 1.0), (1.031, -1.0, 0.896)], [], [(16, 1, 2, 17), (18, 19, 6, 5), (803, 805, 837, 835), (817, 818, 850, 849), (830, 828, 860, 862), (8, 0, 3, 11), (12, 8, 11, 15), (24, 26, 11, 3), (1, 9, 10, 2), (16, 33, 9, 1), (804, 803, 835, 836), (26, 27, 15, 11), (9, 13, 14, 10), (33, 35, 13, 9), (248, 194, 23, 211), (10, 14, 22, 20), (28, 32, 33, 16), (2, 10, 20, 17), (815, 817, 849, 847), (829, 830, 862, 861), (29, 25, 19, 18), (28, 16, 17, 24), (0, 28, 24, 3), (4, 7, 25, 29), (816, 815, 847, 848), (0, 8, 32, 28), (8, 12, 34, 32), (20, 22, 27, 26), (17, 20, 26, 24), (827, 829, 861, 859), (32, 34, 38, 36), (35, 33, 37, 39), (30, 209, 181, 197, 172, 205, 177, 193, 21, 41, 40), (21, 195, 179, 207, 174, 199, 183, 211, 23, 43, 41), (40, 41, 37, 36), (43, 42, 38, 39), (41, 43, 39, 37), (42, 40, 36, 38), (31, 212, 184, 200, 175, 208, 180, 196, 30, 40, 42), (23, 194, 178, 206, 173, 198, 182, 210, 31, 42, 43), (34, 35, 39, 38), (33, 32, 36, 37), (44, 45, 47, 46), (46, 47, 49, 48), (48, 49, 51, 50), (50, 51, 53, 52), (52, 53, 55, 54), (54, 55, 57, 56), (56, 57, 59, 58), (58, 59, 61, 60), (60, 61, 63, 62), (62, 63, 65, 64), (64, 65, 67, 66), (66, 67, 69, 68), (68, 69, 71, 70), (70, 71, 73, 72), (72, 73, 75, 74), (74, 75, 77, 76), (76, 77, 79, 78), (78, 79, 81, 80), (80, 81, 83, 82), (82, 83, 85, 84), (84, 85, 87, 86), (86, 87, 89, 88), (88, 89, 91, 90), (90, 91, 93, 92), (92, 93, 95, 94), (94, 95, 97, 96), (96, 97, 99, 98), (98, 99, 101, 100), (100, 101, 103, 102), (102, 103, 105, 104), (47, 45, 107, 105, 103, 101, 99, 97, 95, 93, 91, 89, 87, 85, 83, 81, 79, 77, 75, 73, 71, 69, 67, 65, 63, 61, 59, 57, 55, 53, 51, 49), (104, 105, 107, 106), (106, 107, 45, 44), (44, 46, 48, 50, 52, 54, 56, 58, 60, 62, 64, 66, 68, 70, 72, 74, 76, 78, 80, 82, 84, 86, 88, 90, 92, 94, 96, 98, 100, 102, 104, 106), (108, 109, 111, 110), (110, 111, 113, 112), (112, 113, 115, 114), (114, 115, 117, 116), (116, 117, 119, 118), (118, 119, 121, 120), (120, 121, 123, 122), (122, 123, 125, 124), (124, 125, 127, 126), (126, 127, 129, 128), (128, 129, 131, 130), (130, 131, 133, 132), (132, 133, 135, 134), (134, 135, 137, 136), (136, 137, 139, 138), (138, 139, 141, 140), (140, 141, 143, 142), (142, 143, 145, 144), (144, 145, 147, 146), (146, 147, 149, 148), (148, 149, 151, 150), (150, 151, 153, 152), (152, 153, 155, 154), (154, 155, 157, 156), (156, 157, 159, 158), (158, 159, 161, 160), (160, 161, 163, 162), (162, 163, 165, 164), (164, 165, 167, 166), (166, 167, 169, 168), (111, 109, 171, 169, 167, 165, 163, 161, 159, 157, 155, 153, 151, 149, 147, 145, 143, 141, 139, 137, 135, 133, 131, 129, 127, 125, 123, 121, 119, 117, 115, 113), (168, 169, 171, 170), (170, 171, 109, 108), (108, 110, 112, 114, 116, 118, 120, 122, 124, 126, 128, 130, 132, 134, 136, 138, 140, 142, 144, 146, 148, 150, 152, 154, 156, 158, 160, 162, 164, 166, 168, 170), (247, 201, 174, 207), (246, 202, 176, 215), (245, 198, 173, 216), (244, 217, 188, 204), (243, 218, 189, 219), (242, 210, 182, 220), (241, 221, 187, 203), (240, 222, 190, 223), (239, 214, 186, 224), (238, 225, 179, 195), (237, 226, 191, 227), (236, 213, 185, 228), (235, 229, 183, 199), (234, 230, 192, 231), (233, 206, 178, 232), (230, 233, 232, 192), (188, 216, 233, 230), (216, 173, 206, 233), (213, 234, 231, 185), (176, 204, 234, 213), (204, 188, 230, 234), (201, 235, 199, 174), (185, 231, 235, 201), (231, 192, 229, 235), (226, 236, 228, 191), (187, 215, 236, 226), (215, 176, 213, 236), (205, 237, 227, 177), (172, 203, 237, 205), (203, 187, 226, 237), (193, 238, 195, 21), (177, 227, 238, 193), (227, 191, 225, 238), (222, 239, 224, 190), (180, 208, 239, 222), (208, 175, 214, 239), (209, 240, 223, 181), (30, 196, 240, 209), (196, 180, 222, 240), (197, 241, 203, 172), (181, 223, 241, 197), (223, 190, 221, 241), (218, 242, 220, 189), (184, 212, 242, 218), (212, 31, 210, 242), (214, 243, 219, 186), (175, 200, 243, 214), (200, 184, 218, 243), (202, 244, 204, 176), (186, 219, 244, 202), (219, 189, 217, 244), (217, 245, 216, 188), (189, 220, 245, 217), (220, 182, 198, 245), (221, 246, 215, 187), (190, 224, 246, 221), (224, 186, 202, 246), (225, 247, 207, 179), (191, 228, 247, 225), (228, 185, 201, 247), (229, 248, 211, 183), (192, 232, 248, 229), (232, 178, 194, 248), (244, 217, 251, 258), (230, 192, 250, 254), (243, 218, 252, 257), (189, 217, 251, 249), (235, 229, 253, 256), (218, 189, 249, 252), (234, 230, 254, 255), (192, 229, 253, 250), (239, 214, 264, 266), (201, 185, 259, 261), (213, 185, 259, 263), (247, 201, 261, 268), (236, 213, 263, 265), (202, 186, 260, 262), (246, 202, 262, 267), (214, 186, 260, 264), (269, 270, 272, 271), (271, 272, 276, 275), (275, 276, 274, 273), (273, 274, 270, 269), (271, 275, 273, 269), (276, 272, 270, 274), (284, 283, 293, 294), (277, 570, 287), (479, 755, 301), (285, 284, 294, 295), (278, 277, 287, 288), (751, 285, 295, 296), (279, 278, 288, 289), (752, 751, 296, 297), (280, 279, 289, 290), (753, 752, 297, 298), (281, 280, 290, 291), (286, 753, 298, 299), (282, 281, 291, 292), (754, 286, 299, 300), (283, 282, 292, 293), (755, 754, 300, 301), (293, 292, 307, 308), (301, 300, 315, 316), (294, 293, 308, 309), (287, 570, 302), (479, 301, 316), (295, 294, 309, 310), (288, 287, 302, 303), (296, 295, 310, 311), (289, 288, 303, 304), (297, 296, 311, 312), (290, 289, 304, 305), (298, 297, 312, 313), (291, 290, 305, 306), (299, 298, 313, 314), (292, 291, 306, 307), (300, 299, 314, 315), (312, 311, 326, 327), (305, 304, 319, 320), (313, 312, 327, 328), (306, 305, 320, 321), (314, 313, 328, 329), (307, 306, 321, 322), (315, 314, 329, 330), (308, 307, 322, 323), (316, 315, 330, 331), (309, 308, 323, 324), (302, 570, 317), (479, 316, 331), (310, 309, 324, 325), (303, 302, 317, 318), (311, 310, 325, 326), (304, 303, 318, 319), (331, 330, 345, 346), (324, 323, 338, 339), (317, 570, 332), (479, 331, 346), (325, 324, 339, 340), (318, 317, 332, 333), (326, 325, 340, 341), (319, 318, 333, 334), (327, 326, 341, 342), (320, 319, 334, 335), (328, 327, 342, 343), (321, 320, 335, 336), (329, 328, 343, 344), (322, 321, 336, 337), (330, 329, 344, 345), (323, 322, 337, 338), (335, 334, 349, 350), (343, 342, 357, 358), (336, 335, 350, 351), (344, 343, 358, 359), (337, 336, 351, 352), (345, 344, 359, 360), (338, 337, 352, 353), (346, 345, 360, 361), (339, 338, 353, 354), (332, 570, 347), (479, 346, 361), (340, 339, 354, 355), (333, 332, 347, 348), (341, 340, 355, 356), (334, 333, 348, 349), (342, 341, 356, 357), (354, 353, 368, 369), (347, 570, 362), (479, 361, 376), (355, 354, 369, 370), (348, 347, 362, 363), (356, 355, 370, 371), (349, 348, 363, 364), (357, 356, 371, 372), (350, 349, 364, 365), (358, 357, 372, 373), (351, 350, 365, 366), (359, 358, 373, 374), (352, 351, 366, 367), (360, 359, 374, 375), (353, 352, 367, 368), (361, 360, 375, 376), (373, 372, 387, 388), (366, 365, 380, 381), (374, 373, 388, 389), (367, 366, 381, 382), (375, 374, 389, 390), (368, 367, 382, 383), (376, 375, 390, 391), (369, 368, 383, 384), (362, 570, 377), (479, 376, 391), (370, 369, 384, 385), (363, 362, 377, 378), (371, 370, 385, 386), (364, 363, 378, 379), (372, 371, 386, 387), (365, 364, 379, 380), (479, 391, 403), (386, 385, 759, 760), (378, 377, 392, 393), (382, 397, 761, 756), (379, 378, 393, 394), (387, 386, 398, 399), (380, 379, 394, 395), (388, 387, 399, 400), (381, 380, 395, 396), (389, 388, 400, 401), (382, 381, 396, 397), (390, 389, 401, 402), (411, 412, 769, 768), (391, 390, 402, 403), (398, 386, 760, 765), (377, 570, 392), (401, 400, 415, 416), (397, 396, 408, 409), (402, 401, 416, 417), (385, 384, 758, 759), (403, 402, 417, 418), (410, 411, 768, 767), (392, 570, 404), (479, 403, 418), (384, 383, 757, 758), (393, 392, 404, 405), (397, 409, 766, 761), (394, 393, 405, 406), (399, 398, 413, 414), (395, 394, 406, 407), (400, 399, 414, 415), (396, 395, 407, 408), (405, 404, 419, 420), (413, 412, 427, 428), (406, 405, 420, 421), (414, 413, 428, 429), (407, 406, 421, 422), (415, 414, 429, 430), (408, 407, 422, 423), (416, 415, 430, 431), (409, 408, 423, 424), (417, 416, 431, 432), (410, 409, 424, 425), (418, 417, 432, 433), (411, 410, 425, 426), (404, 570, 419), (479, 418, 433), (412, 411, 426, 427), (424, 423, 438, 439), (432, 431, 446, 447), (425, 424, 439, 440), (433, 432, 447, 448), (426, 425, 440, 441), (419, 570, 434), (479, 433, 448), (427, 426, 441, 442), (420, 419, 434, 435), (428, 427, 442, 443), (421, 420, 435, 436), (429, 428, 443, 444), (422, 421, 436, 437), (430, 429, 444, 445), (423, 422, 437, 438), (431, 430, 445, 446), (443, 442, 457, 458), (436, 435, 450, 451), (444, 443, 458, 459), (437, 436, 451, 452), (445, 444, 459, 460), (438, 437, 452, 453), (446, 445, 460, 461), (439, 438, 453, 454), (447, 446, 461, 462), (440, 439, 454, 455), (448, 447, 462, 463), (441, 440, 455, 456), (434, 570, 449), (479, 448, 463), (442, 441, 456, 457), (435, 434, 449, 450), (462, 461, 476, 477), (455, 454, 469, 470), (463, 462, 477, 478), (456, 455, 470, 471), (449, 570, 464), (479, 463, 478), (457, 456, 471, 472), (450, 449, 464, 465), (458, 457, 472, 473), (451, 450, 465, 466), (459, 458, 473, 474), (452, 451, 466, 467), (460, 459, 474, 475), (453, 452, 467, 468), (461, 460, 475, 476), (454, 453, 468, 469), (466, 465, 481, 482), (474, 473, 489, 490), (467, 466, 482, 483), (475, 474, 490, 491), (468, 467, 483, 484), (476, 475, 491, 492), (469, 468, 484, 485), (477, 476, 492, 493), (470, 469, 485, 486), (478, 477, 493, 494), (471, 470, 486, 487), (464, 570, 480), (479, 478, 494), (472, 471, 487, 488), (465, 464, 480, 481), (473, 472, 488, 489), (486, 485, 500, 501), (494, 493, 508, 509), (487, 486, 501, 502), (480, 570, 495), (479, 494, 509), (488, 487, 502, 503), (481, 480, 495, 496), (489, 488, 503, 504), (482, 481, 496, 497), (490, 489, 504, 505), (483, 482, 497, 498), (491, 490, 505, 506), (484, 483, 498, 499), (492, 491, 506, 507), (485, 484, 499, 500), (493, 492, 507, 508), (505, 504, 519, 520), (498, 497, 512, 513), (506, 505, 520, 521), (499, 498, 513, 514), (507, 506, 521, 522), (500, 499, 514, 515), (508, 507, 522, 523), (501, 500, 515, 516), (509, 508, 523, 524), (502, 501, 516, 517), (495, 570, 510), (479, 509, 524), (503, 502, 517, 518), (496, 495, 510, 511), (504, 503, 518, 519), (497, 496, 511, 512), (524, 523, 538, 539), (517, 516, 531, 532), (510, 570, 525), (479, 524, 539), (518, 517, 532, 533), (511, 510, 525, 526), (519, 518, 533, 534), (512, 511, 526, 527), (520, 519, 534, 535), (513, 512, 527, 528), (521, 520, 535, 536), (514, 513, 528, 529), (522, 521, 536, 537), (515, 514, 529, 530), (523, 522, 537, 538), (516, 515, 530, 531), (536, 535, 550, 551), (529, 528, 543, 544), (537, 536, 551, 552), (530, 529, 544, 545), (538, 537, 552, 553), (531, 530, 545, 546), (539, 538, 553, 554), (532, 531, 546, 547), (525, 570, 540), (479, 539, 554), (533, 532, 547, 548), (526, 525, 540, 541), (534, 533, 548, 549), (527, 526, 541, 542), (535, 534, 549, 550), (528, 527, 542, 543), (540, 570, 555), (479, 554, 569), (548, 547, 562, 563), (541, 540, 555, 556), (549, 548, 563, 564), (542, 541, 556, 557), (550, 549, 564, 565), (543, 542, 557, 558), (551, 550, 565, 566), (544, 543, 558, 559), (552, 551, 566, 567), (545, 544, 559, 560), (553, 552, 567, 568), (546, 545, 560, 561), (554, 553, 568, 569), (547, 546, 561, 562), (559, 558, 574, 575), (567, 566, 582, 583), (560, 559, 575, 576), (568, 567, 583, 584), (561, 560, 576, 577), (569, 568, 584, 585), (562, 561, 577, 578), (555, 570, 571), (479, 569, 585), (563, 562, 578, 579), (556, 555, 571, 572), (564, 563, 579, 580), (557, 556, 572, 573), (565, 564, 580, 581), (558, 557, 573, 574), (566, 565, 581, 582), (579, 578, 593, 594), (572, 571, 586, 587), (580, 579, 594, 595), (573, 572, 587, 588), (581, 580, 595, 596), (574, 573, 588, 589), (582, 581, 596, 597), (575, 574, 589, 590), (583, 582, 597, 598), (576, 575, 590, 591), (584, 583, 598, 599), (577, 576, 591, 592), (585, 584, 599, 600), (578, 577, 592, 593), (571, 570, 586), (479, 585, 600), (598, 597, 612, 613), (591, 590, 605, 606), (599, 598, 613, 614), (592, 591, 606, 607), (600, 599, 614, 615), (593, 592, 607, 608), (586, 570, 601), (479, 600, 615), (594, 593, 608, 609), (587, 586, 601, 602), (595, 594, 609, 610), (588, 587, 602, 603), (596, 595, 610, 611), (589, 588, 603, 604), (597, 596, 611, 612), (590, 589, 604, 605), (602, 601, 616, 617), (610, 609, 624, 625), (603, 602, 617, 618), (611, 610, 625, 626), (604, 603, 618, 619), (612, 611, 626, 627), (605, 604, 619, 620), (613, 612, 627, 628), (606, 605, 620, 621), (614, 613, 628, 629), (607, 606, 621, 622), (615, 614, 629, 630), (608, 607, 622, 623), (601, 570, 616), (479, 615, 630), (609, 608, 623, 624), (621, 620, 635, 636), (629, 628, 643, 644), (622, 621, 636, 637), (630, 629, 644, 645), (623, 622, 637, 638), (616, 570, 631), (479, 630, 645), (624, 623, 638, 639), (617, 616, 631, 632), (625, 624, 639, 640), (618, 617, 632, 633), (626, 625, 640, 641), (619, 618, 633, 634), (627, 626, 641, 642), (620, 619, 634, 635), (628, 627, 642, 643), (640, 639, 654, 655), (633, 632, 647, 648), (641, 640, 655, 656), (634, 633, 648, 649), (642, 641, 656, 657), (635, 634, 649, 650), (643, 642, 657, 658), (636, 635, 650, 651), (644, 643, 658, 659), (637, 636, 651, 652), (645, 644, 659, 660), (638, 637, 652, 653), (631, 570, 646), (479, 645, 660), (639, 638, 653, 654), (632, 631, 646, 647), (659, 658, 673, 674), (652, 651, 666, 667), (660, 659, 674, 675), (653, 652, 667, 668), (646, 570, 661), (479, 660, 675), (654, 653, 668, 669), (647, 646, 661, 662), (655, 654, 669, 670), (648, 647, 662, 663), (656, 655, 670, 671), (649, 648, 663, 664), (657, 656, 671, 672), (650, 649, 664, 665), (658, 657, 672, 673), (651, 650, 665, 666), (671, 670, 685, 686), (664, 663, 678, 679), (672, 671, 686, 687), (665, 664, 679, 680), (673, 672, 687, 688), (666, 665, 680, 681), (674, 673, 688, 689), (667, 666, 681, 682), (675, 674, 689, 690), (668, 667, 682, 683), (661, 570, 676), (479, 675, 690), (669, 668, 683, 684), (662, 661, 676, 677), (670, 669, 684, 685), (663, 662, 677, 678), (690, 689, 704, 705), (683, 682, 697, 698), (676, 570, 691), (479, 690, 705), (684, 683, 698, 699), (677, 676, 691, 692), (685, 684, 699, 700), (678, 677, 692, 693), (686, 685, 700, 701), (679, 678, 693, 694), (687, 686, 701, 702), (680, 679, 694, 695), (688, 687, 702, 703), (681, 680, 695, 696), (689, 688, 703, 704), (682, 681, 696, 697), (694, 693, 708, 709), (702, 701, 716, 717), (695, 694, 709, 710), (703, 702, 717, 718), (696, 695, 710, 711), (704, 703, 718, 719), (697, 696, 711, 712), (705, 704, 719, 720), (698, 697, 712, 713), (691, 570, 706), (479, 705, 720), (699, 698, 713, 714), (692, 691, 706, 707), (700, 699, 714, 715), (693, 692, 707, 708), (701, 700, 715, 716), (713, 712, 727, 728), (706, 570, 721), (479, 720, 735), (714, 713, 728, 729), (707, 706, 721, 722), (715, 714, 729, 730), (708, 707, 722, 723), (716, 715, 730, 731), (709, 708, 723, 724), (717, 716, 731, 732), (710, 709, 724, 725), (718, 717, 732, 733), (711, 710, 725, 726), (719, 718, 733, 734), (712, 711, 726, 727), (720, 719, 734, 735), (732, 731, 746, 747), (725, 724, 739, 740), (733, 732, 747, 748), (726, 725, 740, 741), (734, 733, 748, 749), (727, 726, 741, 742), (735, 734, 749, 750), (728, 727, 742, 743), (721, 570, 736), (479, 735, 750), (729, 728, 743, 744), (722, 721, 736, 737), (730, 729, 744, 745), (723, 722, 737, 738), (731, 730, 745, 746), (724, 723, 738, 739), (736, 570, 277), (479, 750, 755), (744, 743, 284, 285), (737, 736, 277, 278), (745, 744, 285, 751), (738, 737, 278, 279), (746, 745, 751, 752), (739, 738, 279, 280), (747, 746, 752, 753), (740, 739, 280, 281), (748, 747, 753, 286), (741, 740, 281, 282), (749, 748, 286, 754), (742, 741, 282, 283), (750, 749, 754, 755), (743, 742, 283, 284), (759, 758, 763, 764), (760, 759, 764, 765), (757, 756, 761, 762), (758, 757, 762, 763), (762, 761, 766, 767), (763, 762, 767, 768), (764, 763, 768, 769), (765, 764, 769, 770), (413, 398, 765, 770), (412, 413, 770, 769), (383, 382, 756, 757), (409, 410, 767, 766), (778, 775, 808, 810), (18, 772, 771, 35), (5, 773, 772, 18), (13, 774, 773, 5), (35, 771, 774, 13), (798, 795, 828, 830), (5, 776, 775, 13), (6, 777, 776, 5), (14, 778, 777, 6), (13, 775, 778, 14), (783, 784, 815, 816), (25, 780, 779, 27), (7, 781, 780, 25), (15, 782, 781, 7), (27, 779, 782, 15), (777, 778, 810, 809), (12, 784, 783, 4), (15, 785, 784, 12), (7, 786, 785, 15), (4, 783, 786, 7), (797, 798, 830, 829), (6, 788, 787, 14), (19, 789, 788, 6), (22, 790, 789, 19), (14, 787, 790, 22), (776, 777, 809, 807), (29, 792, 791, 34), (18, 793, 792, 29), (35, 794, 793, 18), (34, 791, 794, 35), (796, 797, 829, 827), (4, 796, 795, 12), (29, 797, 796, 4), (34, 798, 797, 29), (12, 795, 798, 34), (790, 787, 820, 822), (19, 800, 799, 22), (25, 801, 800, 19), (27, 802, 801, 25), (22, 799, 802, 27), (784, 785, 817, 815), (785, 786, 818, 817), (791, 792, 823, 824), (771, 772, 803, 804), (786, 783, 816, 818), (792, 793, 825, 823), (772, 773, 805, 803), (793, 794, 826, 825), (773, 774, 806, 805), (799, 800, 831, 832), (779, 780, 811, 812), (794, 791, 824, 826), (774, 771, 804, 806), (800, 801, 833, 831), (780, 781, 813, 811), (801, 802, 834, 833), (781, 782, 814, 813), (787, 788, 819, 820), (802, 799, 832, 834), (782, 779, 812, 814), (788, 789, 821, 819), (789, 790, 822, 821), (795, 796, 827, 828), (775, 776, 807, 808), (832, 831, 863, 864), (818, 816, 848, 850), (805, 806, 838, 837), (831, 833, 865, 863), (820, 819, 851, 852), (806, 804, 836, 838), (833, 834, 866, 865), (819, 821, 853, 851), (808, 807, 839, 840), (834, 832, 864, 866), (821, 822, 854, 853), (807, 809, 841, 839), (822, 820, 852, 854), (809, 810, 842, 841), (824, 823, 855, 856), (810, 808, 840, 842), (823, 825, 857, 855), (812, 811, 843, 844), (825, 826, 858, 857), (811, 813, 845, 843), (826, 824, 856, 858), (813, 814, 846, 845), (828, 827, 859, 860), (814, 812, 844, 846), (867, 868, 869, 870), (863, 868, 867, 864), (865, 869, 868, 863), (866, 870, 869, 865), (864, 867, 870, 866), (871, 872, 873, 874), (859, 872, 871, 860), (861, 873, 872, 859), (862, 874, 873, 861), (860, 871, 874, 862), (875, 876, 877, 878), (855, 876, 875, 856), (857, 877, 876, 855), (858, 878, 877, 857), (856, 875, 878, 858), (879, 880, 881, 882), (851, 880, 879, 852), (853, 881, 880, 851), (854, 882, 881, 853), (852, 879, 882, 854), (883, 884, 885, 886), (847, 884, 883, 848), (849, 885, 884, 847), (850, 886, 885, 849), (848, 883, 886, 850), (887, 888, 889, 890), (843, 888, 887, 844), (845, 889, 888, 843), (846, 890, 889, 845), (844, 887, 890, 846), (891, 892, 893, 894), (839, 892, 891, 840), (841, 893, 892, 839), (842, 894, 893, 841), (840, 891, 894, 842), (895, 896, 897, 898), (835, 896, 895, 836), (837, 897, 896, 835), (838, 898, 897, 837), (836, 895, 898, 838), (891, 892, 897, 898), (872, 883, 884, 871), (886, 889, 890, 885), (880, 893, 894, 879)])
me_cube.polygons.foreach_set('material_index', [0, 0, 0, 0, 0, 0, 0, 0, 0, 0, 0, 0, 0, 0, 0, 0, 0, 0, 0, 0, 0, 0, 0, 0, 0, 0, 0, 0, 0, 0, 0, 0, 0, 0, 0, 0, 0, 0, 0, 0, 0, 0, 0, 0, 0, 0, 0, 0, 0, 0, 0, 0, 0, 0, 0, 0, 0, 0, 0, 0, 0, 0, 0, 0, 0, 0, 0, 0, 0, 0, 0, 0, 0, 0, 0, 0, 0, 0, 0, 0, 0, 0, 0, 0, 0, 0, 0, 0, 0, 0, 0, 0, 0, 0, 0, 0, 0, 0, 0, 0, 0, 0, 0, 0, 0, 0, 0, 0, 0, 0, 0, 0, 0, 0, 0, 0, 0, 0, 0, 0, 0, 0, 0, 0, 0, 0, 0, 0, 0, 0, 0, 0, 0, 0, 0, 0, 0, 0, 0, 0, 0, 0, 0, 0, 0, 0, 0, 0, 0, 0, 0, 0, 0, 0, 0, 0, 0, 0, 0, 0, 0, 0, 0, 0, 0, 0, 0, 0, 0, 0, 0, 0, 0, 0, 0, 0, 0, 0, 0, 0, 0, 0, 0, 0, 0, 0, 0, 0, 0, 2, 2, 2, 2, 2, 2, 1, 1, 1, 1, 1, 1, 1, 1, 1, 1, 0, 1, 1, 1, 1, 1, 1, 1, 1, 1, 1, 1, 1, 1, 1, 1, 1, 1, 1, 1, 1, 1, 1, 1, 1, 1, 1, 1, 1, 1, 1, 1, 1, 1, 1, 1, 1, 1, 1, 1, 1, 1, 1, 1, 1, 1, 1, 1, 1, 1, 1, 1, 1, 1, 1, 1, 1, 1, 1, 1, 1, 1, 1, 1, 1, 1, 1, 1, 1, 1, 1, 1, 1, 1, 1, 1, 1, 1, 1, 1, 1, 1, 1, 1, 1, 1, 1, 1, 1, 1, 1, 1, 1, 1, 1, 1, 1, 1, 1, 1, 1, 1, 1, 1, 1, 1, 1, 1, 1, 1, 1, 1, 1, 1, 1, 1, 1, 1, 1, 1, 1, 1, 1, 1, 1, 1, 1, 1, 1, 1, 1, 1, 1, 1, 1, 1, 1, 1, 1, 1, 1, 1, 1, 1, 1, 1, 1, 1, 1, 1, 1, 1, 1, 1, 1, 1, 1, 1, 1, 1, 1, 1, 1, 1, 1, 1, 1, 1, 1, 1, 1, 1, 1, 1, 1, 1, 1, 1, 1, 1, 1, 1, 1, 1, 1, 1, 1, 1, 1, 1, 1, 1, 1, 1, 1, 1, 1, 1, 1, 1, 1, 1, 1, 1, 1, 1, 1, 1, 1, 1, 1, 1, 1, 1, 1, 1, 1, 1, 1, 1, 1, 1, 1, 1, 1, 1, 1, 1, 1, 1, 1, 1, 1, 1, 1, 1, 1, 1, 1, 1, 1, 1, 1, 1, 1, 1, 1, 1, 1, 1, 1, 1, 1, 1, 1, 1, 1, 1, 1, 1, 1, 1, 1, 1, 1, 1, 1, 1, 1, 1, 1, 1, 1, 1, 1, 1, 1, 1, 1, 1, 1, 1, 1, 1, 1, 1, 1, 1, 1, 1, 1, 1, 1, 1, 1, 1, 1, 1, 1, 1, 1, 1, 1, 1, 1, 1, 1, 1, 1, 1, 1, 1, 1, 1, 1, 1, 1, 1, 1, 1, 1, 1, 1, 1, 1, 1, 1, 1, 1, 1, 1, 1, 1, 1, 1, 1, 1, 1, 1, 1, 1, 1, 1, 1, 1, 1, 1, 1, 1, 1, 1, 1, 1, 1, 1, 1, 1, 1, 1, 1, 2, 1, 2, 1, 1, 2, 1, 2, 1, 1, 1, 1, 1, 1, 2, 1, 1, 1, 1, 1, 1, 1, 1, 2, 1, 2, 1, 1, 2, 1, 1, 1, 1, 1, 1, 1, 1, 1, 1, 1, 1, 1, 1, 1, 1, 1, 1, 1, 1, 1, 1, 1, 1, 1, 1, 1, 1, 1, 1, 1, 1, 1, 1, 1, 1, 1, 1, 1, 1, 1, 1, 1, 1, 1, 1, 1, 1, 1, 1, 1, 1, 1, 1, 1, 1, 1, 1, 1, 1, 1, 1, 1, 1, 1, 1, 1, 1, 1, 1, 1, 1, 1, 1, 1, 1, 1, 1, 1, 1, 1, 1, 1, 1, 1, 1, 1, 1, 1, 1, 1, 1, 1, 1, 1, 1, 1, 1, 1, 1, 1, 1, 1, 1, 1, 1, 1, 1, 1, 1, 1, 1, 1, 2, 2, 2, 2, 2, 2, 2, 2, 1, 1, 1, 1, 0, 0, 0, 0, 0, 0, 0, 0, 0, 0, 0, 0, 0, 0, 0, 0, 0, 0, 0, 0, 0, 0, 0, 0, 0, 0, 0, 0, 0, 0, 0, 0, 0, 0, 0, 0, 0, 0, 0, 0, 0, 0, 0, 0, 0, 0, 0, 0, 0, 0, 0, 0, 0, 0, 0, 0, 0, 0, 0, 0, 0, 0, 0, 0, 0, 0, 0, 0, 0, 0, 0, 0, 0, 0, 0, 0, 0, 0, 0, 0, 0, 0, 0, 0, 0, 0, 0, 0, 0, 0, 0, 0, 0, 0, 0, 0, 0, 0, 0, 0, 0, 0, 0, 0, 0, 0, 0, 0, 0, 0, 0, 0, 0, 0, 0, 0, 0, 0, 0, 0, 0, 0, 0, 0, 0, 0, 0, 0, 0, 0, 0, 1])
me_cube.materials.append(mat_material)
me_cube.materials.append(mat_material_001)
me_cube.materials.append(mat_material_002)
me_cube.use_remesh_preserve_volume = False
me_cube.use_remesh_preserve_attributes = False
me_cube.use_mirror_vertex_groups = False
me_cube.update()

# ---- objects
ob_cube = bpy.data.objects.new('Cube', me_cube)
ob_lamp = bpy.data.objects.new('Lamp', light_lamp)
ob_camera = bpy.data.objects.new('Camera', cam_camera)

# ---- transforms, parenting, visibility, modifiers, constraints
ob_cube.location = (0.0, 0.0, 4.564)
ob_cube.scale = (1.0, 1.277, 3.631)
ob_cube.lock_rotations_4d = False
ob_cube.empty_display_type = 'ARROWS'
ob_cube.lineart.crease_threshold = 0.0
ob_lamp.location = (4.076, 1.005, 5.904)
ob_lamp.rotation_euler = (0.6503, 0.05522, 1.866)
ob_lamp.lock_rotations_4d = False
ob_lamp.empty_display_type = 'ARROWS'
ob_lamp.color = (0.0, 0.0, 0.0, 0.0)
ob_lamp.lineart.crease_threshold = 0.0
ob_camera.location = (7.481, -6.508, 5.344)
ob_camera.rotation_euler = (1.109, 0.0, 0.8149)
ob_camera.lock_rotations_4d = False
ob_camera.empty_display_type = 'ARROWS'
ob_camera.color = (0.0, 0.0, 0.0, 0.0)
ob_camera.display_type = 'WIRE'
ob_camera.lineart.crease_threshold = 0.0

# ---- collection membership
col_collection_1.objects.link(ob_cube)
col_collection_1.objects.link(ob_lamp)
col_collection_1.objects.link(ob_camera)

# ---- scene / render settings (as saved in the file)
scene.camera = ob_camera
scene.frame_start = 1; scene.frame_end = 250; scene.frame_set(1)
scene.render.engine = 'BLENDER_EEVEE_NEXT'
scene.render.resolution_percentage = 50
scene.render.dither_intensity = 0.0
scene.cycles.use_denoising = False
scene.cycles.samples = 128
scene.cycles.sampling_pattern = 'TABULATED_SOBOL'
scene.cycles.use_adaptive_sampling = False
scene.cycles.use_light_tree = False
scene.cycles.blur_glossy = 0.0
scene.cycles.sample_clamp_indirect = 0.0
scene.view_settings.view_transform = 'Standard'
bpy.context.view_layer.update()
